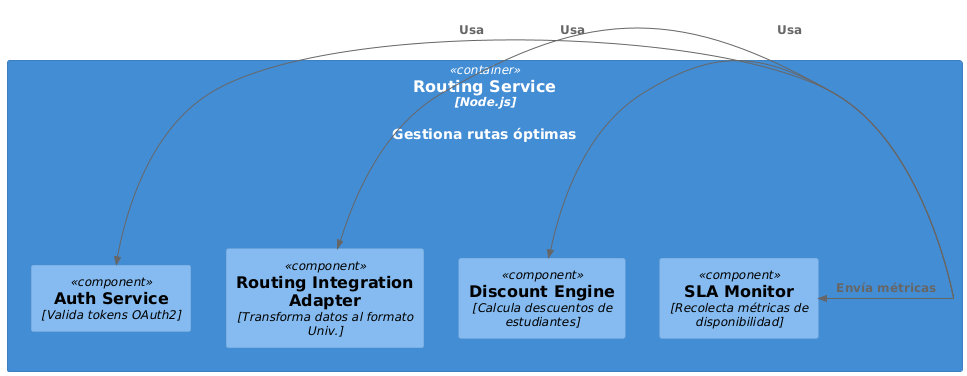

The diagram above was rendered by PlantUML. Its source (embedded in the PNG):
@startuml
' convert it with additional command line argument -DRELATIVE_INCLUDE="relative/absolute" to use locally
!if %variable_exists("RELATIVE_INCLUDE")
' convert it with additional command line argument -DRELATIVE_INCLUDE="relative/absolute" to use locally
!if %variable_exists("RELATIVE_INCLUDE")
  !include ./C4_Context.puml
!else
  !include https://raw.githubusercontent.com/plantuml-stdlib/C4-PlantUML/master/C4_Context.puml
!endif

' Scope: A single software system.
' Primary elements: Containers within the software system in scope.
' Supporting elements: People and software systems directly connected to the containers.
' Intended audience: Technical people inside and outside of the software development team; including software architects, developers and operations/support staff.

' Colors
' ##################################

!$CONTAINER_FONT_COLOR ?= $ELEMENT_FONT_COLOR
!$CONTAINER_BG_COLOR ?= "#438DD5"
!$CONTAINER_BORDER_COLOR ?= "#3C7FC0"

!$CONTAINER_BOUNDARY_COLOR ?= $BOUNDARY_COLOR
!$CONTAINER_BOUNDARY_BG_COLOR ?= $BOUNDARY_BG_COLOR
!$CONTAINER_BOUNDARY_BORDER_STYLE ?= $BOUNDARY_BORDER_STYLE

!$EXTERNAL_CONTAINER_FONT_COLOR ?= $ELEMENT_FONT_COLOR
!$EXTERNAL_CONTAINER_BG_COLOR ?= "#B3B3B3"
!$EXTERNAL_CONTAINER_BORDER_COLOR ?= "#A6A6A6"

' Labels
' ##################################

!$CONTAINER_LEGEND_TEXT ?= "container"
!$CONTAINER_BOUNDARY_TYPE ?= "container"
!$CONTAINER_BOUNDARY_LEGEND_TEXT ?= "container boundary"
!$EXTERNAL_CONTAINER_LEGEND_TEXT ?= "external container"

' Styling
' ##################################
UpdateElementStyle("container", $CONTAINER_BG_COLOR, $CONTAINER_FONT_COLOR, $CONTAINER_BORDER_COLOR, $legendText="$CONTAINER_LEGEND_TEXT")
UpdateElementStyle("external_container", $EXTERNAL_CONTAINER_BG_COLOR, $EXTERNAL_CONTAINER_FONT_COLOR, $EXTERNAL_CONTAINER_BORDER_COLOR, $legendText="$EXTERNAL_CONTAINER_LEGEND_TEXT")

UpdateBoundaryStyle("container", $bgColor=$CONTAINER_BOUNDARY_BG_COLOR, $fontColor=$CONTAINER_BOUNDARY_COLOR, $borderColor=$CONTAINER_BOUNDARY_COLOR, $type="$CONTAINER_BOUNDARY_TYPE", $legendText="$CONTAINER_BOUNDARY_LEGEND_TEXT")

' shortcuts with default colors
!unquoted procedure AddContainerTag($tagStereo, $bgColor="", $fontColor="", $borderColor="", $shadowing="", $shape="", $sprite="", $techn="", $legendText="", $legendSprite="", $borderStyle="", $borderThickness="")
  $addElementTagInclReuse("container", $tagStereo, $bgColor, $fontColor, $borderColor, $shadowing, $shape, $sprite, $techn, $legendText, $legendSprite, $borderStyle, $borderThickness)
!endprocedure
!unquoted procedure AddExternalContainerTag($tagStereo, $bgColor="", $fontColor="", $borderColor="", $shadowing="", $shape="", $sprite="", $techn="", $legendText="", $legendSprite="", $borderStyle="", $borderThickness="")
  $addElementTagInclReuse("external_container", $tagStereo, $bgColor, $fontColor, $borderColor, $shadowing, $shape, $sprite, $techn, $legendText, $legendSprite, $borderStyle, $borderThickness)
!endprocedure

!unquoted procedure UpdateContainerBoundaryStyle($bgColor=$CONTAINER_BOUNDARY_BG_COLOR, $fontColor=$CONTAINER_BOUNDARY_COLOR, $borderColor=$CONTAINER_BOUNDARY_COLOR, $shadowing="", $shape="", $type="Container", $legendText="", $borderStyle="", $borderThickness="", $sprite="", $legendSprite="")
  UpdateBoundaryStyle("container", $bgColor, $fontColor, $borderColor, $shadowing, $shape, $type, $legendText, $borderStyle, $borderThickness, $sprite, $legendSprite)
!endprocedure

' Layout
' ##################################

SetDefaultLegendEntries("person\nsystem\ncontainer\nexternal_person\nexternal_system\nexternal_container\nenterprise_boundary\nsystem_boundary\ncontainer_boundary\nboundary")

!procedure LAYOUT_WITH_LEGEND()
hide stereotype
legend right
|<color:$LEGEND_TITLE_COLOR>**Legend**</color> |
|<$PERSON_BG_COLOR> person |
|<$SYSTEM_BG_COLOR> system |
|<$CONTAINER_BG_COLOR> container |
|<$EXTERNAL_PERSON_BG_COLOR> external person |
|<$EXTERNAL_SYSTEM_BG_COLOR> external system |
|<$EXTERNAL_CONTAINER_BG_COLOR> external container |
endlegend
!endprocedure

' Elements
' ##################################

!unquoted procedure Container($alias, $label, $techn="", $descr="", $sprite="", $tags="", $link="", $baseShape="rectangle")
  $getElementLine($baseShape , "container", $alias, $label, $techn, $descr, $sprite, $tags, $link)
!endprocedure

!unquoted procedure ContainerDb($alias, $label, $techn="", $descr="", $sprite="", $tags="", $link="")
  $getElementLine("database", "container", $alias, $label, $techn, $descr, $sprite, $tags, $link)
!endprocedure

!unquoted procedure ContainerQueue($alias, $label, $techn="", $descr="", $sprite="", $tags="", $link="")
  $getElementLine("queue", "container", $alias, $label, $techn, $descr, $sprite, $tags, $link)
!endprocedure

!unquoted procedure Container_Ext($alias, $label, $techn="", $descr="", $sprite="", $tags="", $link="", $baseShape="rectangle")
  $getElementLine($baseShape , "external_container", $alias, $label, $techn, $descr, $sprite, $tags, $link)
!endprocedure

!unquoted procedure ContainerDb_Ext($alias, $label, $techn="", $descr="", $sprite="", $tags="", $link="")
  $getElementLine("database", "external_container", $alias, $label, $techn, $descr, $sprite, $tags, $link)
!endprocedure

!unquoted procedure ContainerQueue_Ext($alias, $label, $techn="", $descr="", $sprite="", $tags="", $link="")
  $getElementLine("queue", "external_container", $alias, $label, $techn, $descr, $sprite, $tags, $link)
!endprocedure

' Boundaries
' ##################################

!unquoted procedure Container_Boundary($alias, $label, $tags="", $link="", $descr = "")
  !if ($tags != "")
    !$allTags = $tags + '+container'
  !else
    !$allTags = 'container'
  !endif
  ' $type defined via $tag style
  Boundary($alias, $label, "", $allTags, $link, $descr)
!endprocedure

!else
  !include https://raw.githubusercontent.com/plantuml-stdlib/C4-PlantUML/master/C4_Container.puml
!endif

' Scope: A single container.
' Primary elements: Components within the container in scope.
' Supporting elements: Containers (within the software system in scope) plus people and software systems directly connected to the components.
' Intended audience: Software architects and developers.

' Colors
' ##################################

!$COMPONENT_FONT_COLOR ?= "#000000"
!$COMPONENT_BG_COLOR ?= "#85BBF0"
!$COMPONENT_BORDER_COLOR ?= "#78A8D8"

!$EXTERNAL_COMPONENT_LEGEND_TEXT ?= "external component"
!$EXTERNAL_COMPONENT_FONT_COLOR ?= $COMPONENT_FONT_COLOR
!$EXTERNAL_COMPONENT_BG_COLOR ?= "#CCCCCC"
!$EXTERNAL_COMPONENT_BORDER_COLOR ?= "#BFBFBF"

' Labels
' ##################################

!$COMPONENT_LEGEND_TEXT ?= "component"
!$EXTERNAL_COMPONENT_LEGEND_TEXT ?= "external component"

' Styling
' ##################################

UpdateElementStyle("component", $COMPONENT_BG_COLOR, $COMPONENT_FONT_COLOR, $COMPONENT_BORDER_COLOR, $legendText="$COMPONENT_LEGEND_TEXT")
UpdateElementStyle("external_component", $EXTERNAL_COMPONENT_BG_COLOR, $EXTERNAL_COMPONENT_FONT_COLOR, $EXTERNAL_COMPONENT_BORDER_COLOR, $legendText="$EXTERNAL_COMPONENT_LEGEND_TEXT")

' shortcuts with default colors
!unquoted procedure AddComponentTag($tagStereo, $bgColor="", $fontColor="", $borderColor="", $shadowing="", $shape="", $sprite="", $techn="", $legendText="", $legendSprite="", $borderStyle="", $borderThickness="")
  $addElementTagInclReuse("component", $tagStereo, $bgColor, $fontColor, $borderColor, $shadowing, $shape, $sprite, $techn, $legendText, $legendSprite, $borderStyle, $borderThickness)
!endprocedure
!unquoted procedure AddExternalComponentTag($tagStereo, $bgColor="", $fontColor="", $borderColor="", $shadowing="", $shape="", $sprite="", $techn="", $legendText="", $legendSprite="", $borderStyle="", $borderThickness="")
  $addElementTagInclReuse("external_component", $tagStereo, $bgColor, $fontColor, $borderColor, $shadowing, $shape, $sprite, $techn, $legendText, $legendSprite, $borderStyle, $borderThickness)
!endprocedure

' Layout
' ##################################

SetDefaultLegendEntries("person\nsystem\ncontainer\ncomponent\nexternal_person\nexternal_system\nexternal_container\nexternal_component\nenterprise_boundary\nsystem_boundary\ncontainer_boundary\nboundary")

!procedure LAYOUT_WITH_LEGEND()
hide stereotype
legend right
|<color:$LEGEND_TITLE_COLOR>**Legend**</color> |
|<$PERSON_BG_COLOR> person |
|<$SYSTEM_BG_COLOR> system |
|<$CONTAINER_BG_COLOR> container |
|<$COMPONENT_BG_COLOR> component |
|<$EXTERNAL_PERSON_BG_COLOR> external person |
|<$EXTERNAL_SYSTEM_BG_COLOR> external system |
|<$EXTERNAL_CONTAINER_BG_COLOR> external container |
|<$EXTERNAL_COMPONENT_BG_COLOR> external component |
endlegend
!endprocedure

' Elements
' ##################################

!unquoted procedure Component($alias, $label, $techn="", $descr="", $sprite="", $tags="", $link="", $baseShape="rectangle")
  $getElementLine($baseShape, "component", $alias, $label, $techn, $descr, $sprite, $tags, $link)
!endprocedure

!unquoted procedure ComponentDb($alias, $label, $techn="", $descr="", $sprite="", $tags="", $link="")
  $getElementLine("database", "component", $alias, $label, $techn, $descr, $sprite, $tags, $link)
!endprocedure

!unquoted procedure ComponentQueue($alias, $label, $techn="", $descr="", $sprite="", $tags="", $link="")
  $getElementLine("queue", "component", $alias, $label, $techn, $descr, $sprite, $tags, $link)
!endprocedure

!unquoted procedure Component_Ext($alias, $label, $techn="", $descr="", $sprite="", $tags="", $link="", $baseShape="rectangle")
  $getElementLine($baseShape, "external_component", $alias, $label, $techn, $descr, $sprite, $tags, $link)
!endprocedure

!unquoted procedure ComponentDb_Ext($alias, $label, $techn="", $descr="", $sprite="", $tags="", $link="")
  $getElementLine("database", "external_component", $alias, $label, $techn, $descr, $sprite, $tags, $link)
!endprocedure

!unquoted procedure ComponentQueue_Ext($alias, $label, $techn="", $descr="", $sprite="", $tags="", $link="")
  $getElementLine("queue", "external_component", $alias, $label, $techn, $descr, $sprite, $tags, $link)
!endprocedure

Container(routingServiceContainer, "Routing Service", "Node.js", "Gestiona rutas óptimas") {
  Component(authService,      "Auth Service",                "Valida tokens OAuth2")
  Component(routingAdapter,   "Routing Integration Adapter",  "Transforma datos al formato Univ.")
  Component(discountEngine,   "Discount Engine",             "Calcula descuentos de estudiantes")
  Component(slaMonitor,       "SLA Monitor",                 "Recolecta métricas de disponibilidad")
}

Rel_L(routingServiceContainer, authService,    "Usa")
Rel_L(routingServiceContainer, routingAdapter, "Usa")
Rel_L(routingServiceContainer, discountEngine, "Usa")
Rel_L(routingServiceContainer, slaMonitor,     "Envía métricas")
@enduml